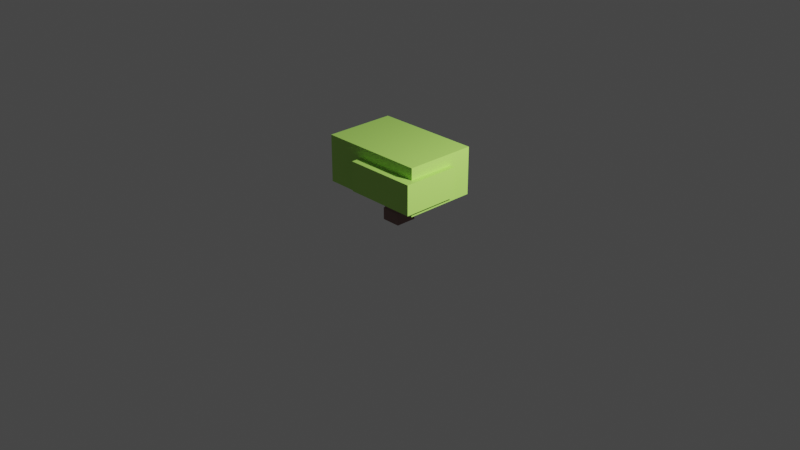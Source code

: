 # Source: Bush.blend  (saved by Blender 3.6.11; exported with 4.5.12 LTS)
import bpy
from mathutils import Matrix  # noqa: F401  (used for matrix-valued properties, if any)

bpy.ops.wm.read_factory_settings(use_empty=True)
scene = bpy.context.scene
scene.name = 'Scene'

# ---- collections
col_collection = bpy.data.collections.new('Collection'); scene.collection.children.link(col_collection)
col_bushel = bpy.data.collections.new('Bushel'); scene.collection.children.link(col_bushel)
col_trunk = bpy.data.collections.new('Trunk'); scene.collection.children.link(col_trunk)

# ---- materials (node trees are filled in below, after node groups)
mat_material_001 = bpy.data.materials.new('Material.001')
mat_material_001.use_transparent_shadow = False
mat_material_002 = bpy.data.materials.new('Material.002')
mat_material_002.use_transparent_shadow = False

# ---- material node trees
mat_material_001.use_nodes = True; mat_material_001.node_tree.nodes.clear()
_N = mat_material_001.node_tree.nodes; _L = mat_material_001.node_tree.links
n0 = _N.new('ShaderNodeBsdfPrincipled'); n0.name = 'Principled BSDF'; n0.location = (10, 300)
n0.distribution = 'GGX'
n0.subsurface_method = 'RANDOM_WALK_SKIN'
n0.inputs[0].default_value = (0.4375, 0.8, 0.1397, 1.0)
n0.inputs[3].default_value = 1.45
n0.inputs[27].default_value = (0.0, 0.0, 0.0, 1.0)
n0.inputs[28].default_value = 1.0
n1 = _N.new('ShaderNodeOutputMaterial'); n1.name = 'Material Output'; n1.location = (300, 300)
_L.new(n0.outputs[0], n1.inputs[0])
n1.is_active_output = True
mat_material_002.use_nodes = True; mat_material_002.node_tree.nodes.clear()
_N = mat_material_002.node_tree.nodes; _L = mat_material_002.node_tree.links
n0 = _N.new('ShaderNodeBsdfPrincipled'); n0.name = 'Principled BSDF'; n0.location = (10, 300)
n0.distribution = 'GGX'
n0.subsurface_method = 'RANDOM_WALK_SKIN'
n0.inputs[0].default_value = (0.2396, 0.1327, 0.128, 1.0)
n0.inputs[3].default_value = 1.45
n0.inputs[27].default_value = (0.0, 0.0, 0.0, 1.0)
n0.inputs[28].default_value = 1.0
n1 = _N.new('ShaderNodeOutputMaterial'); n1.name = 'Material Output'; n1.location = (300, 300)
_L.new(n0.outputs[0], n1.inputs[0])
n1.is_active_output = True

# ---- world
world_world = bpy.data.worlds.new('World'); scene.world = world_world
world_world.use_nodes = True; world_world.node_tree.nodes.clear()
_N = world_world.node_tree.nodes; _L = world_world.node_tree.links
n0 = _N.new('ShaderNodeOutputWorld'); n0.name = 'World Output'; n0.location = (300, 300)
n1 = _N.new('ShaderNodeBackground'); n1.name = 'Background'; n1.location = (10, 300)
n1.inputs[0].default_value = (0.05088, 0.05088, 0.05088, 1.0)
_L.new(n1.outputs[0], n0.inputs[0])
n0.is_active_output = True
world_world.color = (0.05088, 0.05088, 0.05088)
world_world.use_sun_shadow = False
world_world.sun_shadow_jitter_overblur = 0.0

# ---- cameras
cam_camera = bpy.data.cameras.new('Camera')
cam_camera.clip_end = 100.0
cam_camera.ortho_scale = 7.314

# ---- lights
light_light = bpy.data.lights.new('Light', 'POINT')
light_light.transmission_factor = 0.0
light_light.energy = 1000.0
light_light.shadow_soft_size = 0.1
light_light.shadow_maximum_resolution = 0.006
light_light.use_absolute_resolution = True

# ---- meshes
me_cube_012 = bpy.data.meshes.new('Cube.012')
me_cube_012.from_pydata([(-1.0, -1.0, -1.0), (-1.0, -1.0, 1.0), (-1.0, 1.0, -1.0), (-1.0, 1.0, 1.0), (1.0, -1.0, -1.0), (1.0, -1.0, 1.0), (1.0, 1.0, -1.0), (1.0, 1.0, 1.0), (-0.8775, 0.05908, -1.087), (-0.8775, 0.05908, -0.2092), (-0.8775, 1.193, -1.087), (-0.8775, 1.193, -0.2092), (0.06551, 0.05908, -1.087), (0.06551, 0.05908, -0.2092), (0.06551, 1.193, -1.087), (0.06551, 1.193, -0.2092), (-0.2561, -1.269, -0.7493), (-0.2561, -1.269, 0.5074), (-0.2561, 0.3548, -0.7493), (-0.2561, 0.3548, 0.5074), (1.094, -1.269, -0.7493), (1.094, -1.269, 0.5074), (1.094, 0.3548, -0.7493), (1.094, 0.3548, 0.5074)], [], [(0, 1, 3, 2), (2, 3, 7, 6), (6, 7, 5, 4), (4, 5, 1, 0), (2, 6, 4, 0), (7, 3, 1, 5), (8, 9, 11, 10), (10, 11, 15, 14), (14, 15, 13, 12), (12, 13, 9, 8), (10, 14, 12, 8), (15, 11, 9, 13), (16, 17, 19, 18), (18, 19, 23, 22), (22, 23, 21, 20), (20, 21, 17, 16), (18, 22, 20, 16), (23, 19, 17, 21)])
_uv = me_cube_012.uv_layers.new(name='UVMap')
_uv.uv.foreach_set('vector', [0.375, 0.0, 0.625, 0.0, 0.625, 0.25, 0.375, 0.25, 0.375, 0.25, 0.625, 0.25, 0.625, 0.5, 0.375, 0.5, 0.375, 0.5, 0.625, 0.5, 0.625, 0.75, 0.375, 0.75, 0.375, 0.75, 0.625, 0.75, 0.625, 1.0, 0.375, 1.0, 0.125, 0.5, 0.375, 0.5, 0.375, 0.75, 0.125, 0.75, 0.625, 0.5, 0.875, 0.5, 0.875, 0.75, 0.625, 0.75, 0.375, 0.0, 0.625, 0.0, 0.625, 0.25, 0.375, 0.25, 0.375, 0.25, 0.625, 0.25, 0.625, 0.5, 0.375, 0.5, 0.375, 0.5, 0.625, 0.5, 0.625, 0.75, 0.375, 0.75, 0.375, 0.75, 0.625, 0.75, 0.625, 1.0, 0.375, 1.0, 0.125, 0.5, 0.375, 0.5, 0.375, 0.75, 0.125, 0.75, 0.625, 0.5, 0.875, 0.5, 0.875, 0.75, 0.625, 0.75, 0.375, 0.0, 0.625, 0.0, 0.625, 0.25, 0.375, 0.25, 0.375, 0.25, 0.625, 0.25, 0.625, 0.5, 0.375, 0.5, 0.375, 0.5, 0.625, 0.5, 0.625, 0.75, 0.375, 0.75, 0.375, 0.75, 0.625, 0.75, 0.625, 1.0, 0.375, 1.0, 0.125, 0.5, 0.375, 0.5, 0.375, 0.75, 0.125, 0.75, 0.625, 0.5, 0.875, 0.5, 0.875, 0.75, 0.625, 0.75])
me_cube_012.materials.append(mat_material_001)
me_cube_012.update()
me_cube_001 = bpy.data.meshes.new('Cube.001')
me_cube_001.from_pydata([(-1.0, -1.0, -0.4385), (-1.0, -1.0, 1.0), (-1.0, 1.0, -0.4385), (-1.0, 1.0, 1.0), (1.0, -1.0, -0.4385), (1.0, -1.0, 1.0), (1.0, 1.0, -0.4385), (1.0, 1.0, 1.0), (-2.402, 0.21, 0.4372), (-2.402, 0.21, 0.8572), (-0.9736, 0.21, 0.4372), (-0.9736, 0.21, 0.8572), (-0.9999, 0.9934, 0.4372), (-0.9736, 0.9934, 0.8572), (-2.404, 1.175, 0.8514), (-2.404, 1.175, 1.261), (-2.404, 1.76, 0.841), (-2.404, 1.76, 1.261), (-1.84, 1.175, 0.841), (-1.84, 1.175, 1.261), (-1.84, 1.76, 0.841), (-1.84, 1.76, 1.261), (-2.404, 0.9831, 0.4358), (-2.404, 0.9831, 0.8558), (-2.404, 1.766, 0.4358), (-1.84, 0.9831, 0.4358), (-1.84, 0.9831, 0.8558), (-1.84, 1.766, 0.4358), (2.85, -1.77, 0.5744), (2.116, -0.9869, 0.5744), (2.116, -0.9869, 0.9944), (2.116, -1.77, 0.5744), (2.85, -1.178, 0.9797), (2.85, -1.178, 1.4), (2.85, -1.764, 0.9797), (2.85, -1.764, 1.4), (2.116, -1.178, 0.9797), (2.116, -1.178, 1.4), (2.116, -1.764, 0.9797), (2.116, -1.764, 1.4), (2.848, -0.2138, 0.5758), (2.848, -0.2138, 0.9958), (2.848, -0.9972, 0.5758), (2.848, -0.9972, 0.9958), (0.9904, -0.2138, 0.5758), (0.9904, -0.2138, 0.9958), (0.9904, -0.9972, 0.5758), (0.2263, 0.2124, 0.9797), (0.2263, 0.2124, 1.4), (0.2263, -0.3735, 0.9797), (0.2263, -0.3735, 1.4), (-0.5073, 0.2124, 0.9797), (-0.5073, 0.2124, 1.4), (-0.5073, -0.3735, 0.9797), (-0.5073, -0.3735, 1.4), (-1.168, -1.032, -1.005), (-1.168, -1.032, -0.1252), (-1.168, 1.115, -1.005), (-1.168, 1.115, -0.1252), (1.03, -1.032, -1.005), (1.03, -1.032, -0.1252), (1.03, 1.115, -1.005), (1.03, 1.115, -0.1252)], [], [(0, 1, 3, 2), (2, 3, 7, 6), (6, 7, 5, 4), (4, 5, 1, 0), (2, 6, 4, 0), (7, 3, 1, 5), (8, 9, 23, 22), (22, 23, 13, 12), (12, 13, 11, 10), (10, 11, 9, 8), (22, 12, 10, 8), (13, 23, 9, 11), (14, 15, 17, 16), (16, 17, 21, 20), (20, 21, 19, 18), (18, 19, 15, 14), (16, 20, 18, 14), (22, 23, 16, 24), (24, 16, 20, 27), (27, 20, 26, 25), (25, 26, 23, 22), (24, 27, 25, 22), (20, 16, 23, 26), (42, 43, 34, 28), (28, 34, 38, 31), (31, 38, 30, 29), (29, 30, 43, 42), (28, 31, 29, 42), (38, 34, 43, 30), (32, 33, 35, 34), (34, 35, 39, 38), (38, 39, 37, 36), (36, 37, 33, 32), (34, 38, 36, 32), (40, 41, 43, 42), (42, 43, 5, 46), (46, 5, 45, 44), (44, 45, 41, 40), (42, 46, 44, 40), (5, 43, 41, 45), (47, 48, 50, 49), (49, 50, 54, 53), (53, 54, 52, 51), (51, 52, 48, 47), (49, 53, 51, 47), (55, 56, 58, 57), (57, 58, 62, 61), (61, 62, 60, 59), (59, 60, 56, 55), (57, 61, 59, 55), (62, 58, 56, 60)])
_uv = me_cube_001.uv_layers.new(name='UVMap')
_uv.uv.foreach_set('vector', [0.375, 0.0, 0.625, 0.0, 0.625, 0.25, 0.375, 0.25, 0.375, 0.25, 0.625, 0.25, 0.625, 0.5, 0.375, 0.5, 0.375, 0.5, 0.625, 0.5, 0.625, 0.75, 0.375, 0.75, 0.375, 0.75, 0.625, 0.75, 0.625, 1.0, 0.375, 1.0, 0.125, 0.5, 0.375, 0.5, 0.375, 0.75, 0.125, 0.75, 0.625, 0.5, 0.875, 0.5, 0.875, 0.75, 0.625, 0.75, 0.375, 0.0, 0.625, 0.0, 0.625, 0.25, 0.375, 0.25, 0.375, 0.25, 0.625, 0.25, 0.625, 0.5, 0.375, 0.5, 0.375, 0.5, 0.625, 0.5, 0.625, 0.75, 0.375, 0.75, 0.375, 0.75, 0.625, 0.75, 0.625, 1.0, 0.375, 1.0, 0.125, 0.5, 0.375, 0.5, 0.375, 0.75, 0.125, 0.75, 0.625, 0.5, 0.875, 0.5, 0.875, 0.75, 0.625, 0.75, 0.375, 0.0, 0.625, 0.0, 0.625, 0.25, 0.375, 0.25, 0.375, 0.25, 0.625, 0.25, 0.625, 0.5, 0.375, 0.5, 0.375, 0.5, 0.625, 0.5, 0.625, 0.75, 0.375, 0.75, 0.375, 0.75, 0.625, 0.75, 0.625, 1.0, 0.375, 1.0, 0.125, 0.5, 0.375, 0.5, 0.375, 0.75, 0.125, 0.75, 0.375, 0.0, 0.625, 0.0, 0.625, 0.25, 0.375, 0.25, 0.375, 0.25, 0.625, 0.25, 0.625, 0.5, 0.375, 0.5, 0.375, 0.5, 0.625, 0.5, 0.625, 0.75, 0.375, 0.75, 0.375, 0.75, 0.625, 0.75, 0.625, 1.0, 0.375, 1.0, 0.125, 0.5, 0.375, 0.5, 0.375, 0.75, 0.125, 0.75, 0.625, 0.5, 0.875, 0.5, 0.875, 0.75, 0.625, 0.75, 0.375, 0.0, 0.625, 0.0, 0.625, 0.25, 0.375, 0.25, 0.375, 0.25, 0.625, 0.25, 0.625, 0.5, 0.375, 0.5, 0.375, 0.5, 0.625, 0.5, 0.625, 0.75, 0.375, 0.75, 0.375, 0.75, 0.625, 0.75, 0.625, 1.0, 0.375, 1.0, 0.125, 0.5, 0.375, 0.5, 0.375, 0.75, 0.125, 0.75, 0.625, 0.5, 0.875, 0.5, 0.875, 0.75, 0.625, 0.75, 0.375, 0.0, 0.625, 0.0, 0.625, 0.25, 0.375, 0.25, 0.375, 0.25, 0.625, 0.25, 0.625, 0.5, 0.375, 0.5, 0.375, 0.5, 0.625, 0.5, 0.625, 0.75, 0.375, 0.75, 0.375, 0.75, 0.625, 0.75, 0.625, 1.0, 0.375, 1.0, 0.125, 0.5, 0.375, 0.5, 0.375, 0.75, 0.125, 0.75, 0.375, 0.0, 0.625, 0.0, 0.625, 0.25, 0.375, 0.25, 0.375, 0.25, 0.625, 0.25, 0.625, 0.5, 0.375, 0.5, 0.375, 0.5, 0.625, 0.5, 0.625, 0.75, 0.375, 0.75, 0.375, 0.75, 0.625, 0.75, 0.625, 1.0, 0.375, 1.0, 0.125, 0.5, 0.375, 0.5, 0.375, 0.75, 0.125, 0.75, 0.625, 0.5, 0.875, 0.5, 0.875, 0.75, 0.625, 0.75, 0.375, 0.0, 0.625, 0.0, 0.625, 0.25, 0.375, 0.25, 0.375, 0.25, 0.625, 0.25, 0.625, 0.5, 0.375, 0.5, 0.375, 0.5, 0.625, 0.5, 0.625, 0.75, 0.375, 0.75, 0.375, 0.75, 0.625, 0.75, 0.625, 1.0, 0.375, 1.0, 0.125, 0.5, 0.375, 0.5, 0.375, 0.75, 0.125, 0.75, 0.375, 0.0, 0.625, 0.0, 0.625, 0.25, 0.375, 0.25, 0.375, 0.25, 0.625, 0.25, 0.625, 0.5, 0.375, 0.5, 0.375, 0.5, 0.625, 0.5, 0.625, 0.75, 0.375, 0.75, 0.375, 0.75, 0.625, 0.75, 0.625, 1.0, 0.375, 1.0, 0.125, 0.5, 0.375, 0.5, 0.375, 0.75, 0.125, 0.75, 0.625, 0.5, 0.875, 0.5, 0.875, 0.75, 0.625, 0.75])
me_cube_001.materials.append(mat_material_002)
me_cube_001.update()

# ---- objects
ob_light = bpy.data.objects.new('Light', light_light)
ob_camera = bpy.data.objects.new('Camera', cam_camera)
ob_bushel = bpy.data.objects.new('Bushel', me_cube_012)
ob_trunk = bpy.data.objects.new('Trunk', me_cube_001)

# ---- transforms, parenting, visibility, modifiers, constraints
ob_light.location = (4.076, 0.529, 3.409)
ob_light.rotation_euler = (0.6503, 0.05522, 1.866)
ob_light.lock_rotations_4d = False
ob_light.empty_display_type = 'ARROWS'
ob_light.color = (0.0, 0.0, 0.0, 0.0)
ob_light.lineart.crease_threshold = 0.0
ob_camera.location = (7.359, -6.926, 4.958)
ob_camera.rotation_euler = (1.109, 0.0, 0.8149)
ob_camera.lock_rotations_4d = False
ob_camera.empty_display_type = 'ARROWS'
ob_camera.color = (0.0, 0.0, 0.0, 0.0)
ob_camera.display_type = 'WIRE'
ob_camera.lineart.crease_threshold = 0.0
ob_bushel.location = (0.0, 0.0, 0.6001)
ob_bushel.scale = (0.5759, 0.3821, 0.2518)
ob_trunk.location = (0.0, 0.0, 0.1428)
ob_trunk.scale = (0.09499, 0.1066, 0.1479)

# ---- collection membership
col_collection.objects.link(ob_light)
col_collection.objects.link(ob_camera)
col_collection.objects.link(ob_bushel)
col_collection.objects.link(ob_trunk)

# ---- scene / render settings (as saved in the file)
scene.camera = ob_camera
scene.frame_start = 1; scene.frame_end = 250; scene.frame_set(1)
scene.render.engine = 'BLENDER_EEVEE_NEXT'
scene.cycles.sampling_pattern = 'TABULATED_SOBOL'
scene.view_settings.view_transform = 'Filmic'
bpy.context.view_layer.update()

